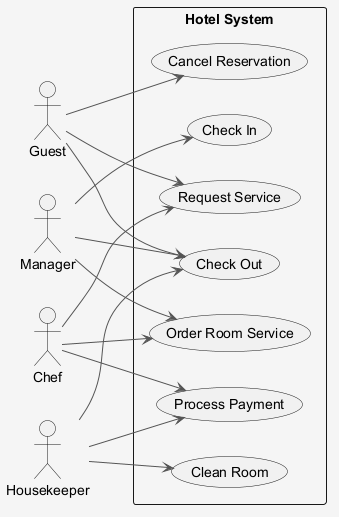

The diagram above was rendered by PlantUML. Its source (embedded in the PNG):
@startuml
skinparam shadowing false
skinparam backgroundColor #F5F5F5
skinparam ArrowColor #555555
left to right direction
actor "Guest" as Guest
actor "Manager" as Manager
actor "Housekeeper" as Housekeeper
actor "Chef" as Chef
rectangle "Hotel System" {
  usecase "Process Payment" as UC_ProcessPayment
  usecase "Check Out" as UC_CheckOut
  usecase "Cancel Reservation" as UC_CancelReservation
  usecase "Request Service" as UC_RequestService
  usecase "Clean Room" as UC_CleanRoom
  usecase "Check In" as UC_CheckIn
  usecase "Order Room Service" as UC_OrderRoomService
}
Guest --> UC_CancelReservation
Guest --> UC_CheckOut
Guest --> UC_RequestService
Manager --> UC_CheckIn
Manager --> UC_CheckOut
Manager --> UC_OrderRoomService
Housekeeper --> UC_ProcessPayment
Housekeeper --> UC_CleanRoom
Housekeeper --> UC_CheckOut
Chef --> UC_ProcessPayment
Chef --> UC_RequestService
Chef --> UC_OrderRoomService
@enduml